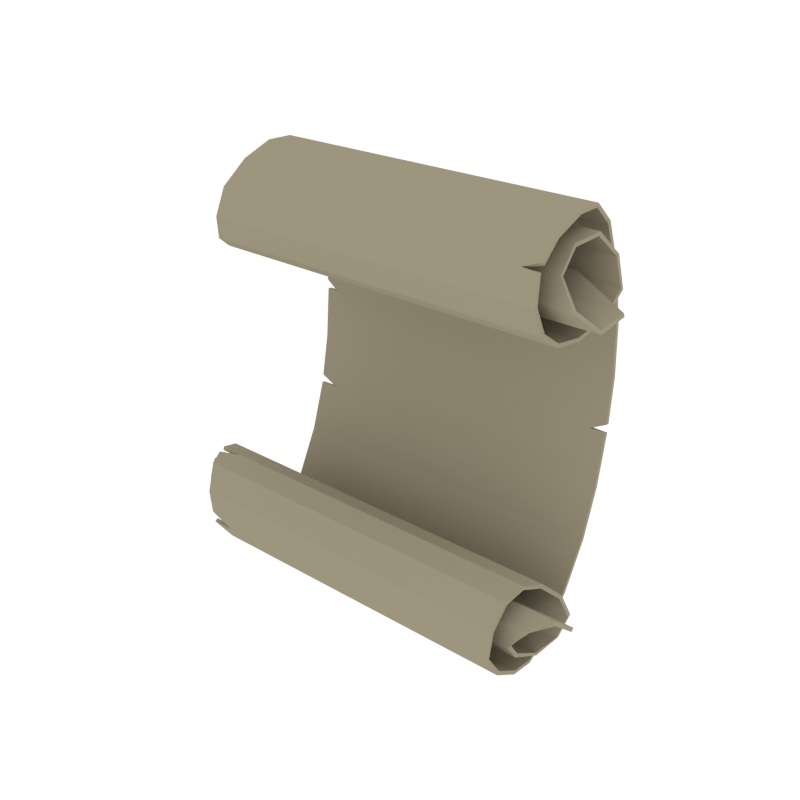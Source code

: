 # Source: Parchment.blend  (saved by Blender 2.93.21; exported with 4.5.12 LTS)
import bpy
from mathutils import Matrix  # noqa: F401  (used for matrix-valued properties, if any)

bpy.ops.wm.read_factory_settings(use_empty=True)
scene = bpy.context.scene
scene.name = 'Scene'

# ---- collections
col_collection_1 = bpy.data.collections.new('Collection 1'); scene.collection.children.link(col_collection_1)

# ---- materials (node trees are filled in below, after node groups)
mat_beige = bpy.data.materials.new('Beige')
mat_beige.alpha_threshold = 0.0
mat_beige.diffuse_color = (0.3424, 0.2998, 0.2114, 1.0)
mat_beige.roughness = 0.5

# ---- material node trees

# ---- world
world_world = bpy.data.worlds.new('World'); scene.world = world_world
world_world.color = (1.0, 1.0, 1.0)
world_world.use_sun_shadow = False
world_world.sun_shadow_jitter_overblur = 0.0
world_world.cycles.sampling_method = 'NONE'
world_world.cycles.sample_map_resolution = 256

# ---- meshes
me_plane = bpy.data.meshes.new('Plane')
me_plane.from_pydata([(-0.002045, 0.003656, 0.09897), (-0.002864, -0.01841, 0.1368), (-0.0009532, -0.05568, 0.1311), (-0.004088, -0.07316, 0.1014), (-0.007106, -0.05791, 0.07852), (-0.004689, -0.03223, 0.08652), (-0.004981, -0.02018, 0.1151), (-0.007353, -0.04209, 0.1232), (-0.004203, -0.06006, 0.09896), (-0.0005906, -0.04201, 0.09651), (0.0, 0.009338, 0.03232), (-0.002045, -0.02232, -0.09649), (-0.002864, -0.05349, -0.1272), (-0.0009532, -0.08798, -0.112), (-0.004088, -0.09709, -0.07872), (-0.007106, -0.07641, -0.06067), (-0.004689, -0.05371, -0.0751), (-0.004981, -0.04954, -0.1058), (-0.007353, -0.0728, -0.1079), (-0.004203, -0.08382, -0.07984), (-0.0005906, -0.06576, -0.08218), (0.0, 0.0005717, -0.03364), (-0.1078, 0.009338, 0.03231), (0.0, 0.00664, -0.0008825), (0.1057, 0.003659, 0.09897), (-0.003273, -0.005207, 0.125), (-0.001773, -0.03541, 0.1376), (-0.1106, -0.01845, 0.1368), (0.1049, -0.01837, 0.1368), (-0.001395, -0.071, 0.1185), (-0.1087, -0.05568, 0.1311), (0.1068, -0.05567, 0.131), (-0.006752, -0.06713, 0.08594), (-0.1162, -0.07317, 0.1015), (0.1081, -0.07314, 0.1012), (-0.006102, -0.04608, 0.07881), (-0.1263, -0.0579, 0.07859), (0.1121, -0.05792, 0.07846), (-0.003953, -0.02178, 0.09937), (-0.1309, -0.03217, 0.08651), (0.1216, -0.03228, 0.08653), (-0.006529, -0.02707, 0.1256), (-0.1291, -0.02005, 0.1149), (0.1191, -0.02032, 0.1152), (-0.006797, -0.05613, 0.1126), (-0.1232, -0.04198, 0.1229), (0.1085, -0.0422, 0.1234), (-0.001494, -0.05498, 0.09075), (-0.1304, -0.05967, 0.09883), (0.122, -0.06045, 0.0991), (-0.0005906, -0.02508, 0.1092), (-0.1389, -0.04159, 0.09649), (0.1377, -0.04243, 0.09652), (-0.1098, 0.003653, 0.09896), (0.1078, 0.009337, 0.03233), (-0.0005113, 0.008424, 0.06569), (-0.1078, 0.0005743, -0.03363), (0.1057, -0.02232, -0.09649), (-0.003273, -0.03769, -0.1193), (-0.001773, -0.07013, -0.1236), (-0.1106, -0.05353, -0.1272), (0.1049, -0.05345, -0.1272), (-0.001395, -0.09948, -0.09582), (-0.1087, -0.088, -0.112), (0.1068, -0.08795, -0.1119), (-0.006752, -0.08725, -0.06542), (-0.1162, -0.09714, -0.07885), (0.1081, -0.09703, -0.07859), (-0.006102, -0.06507, -0.06404), (-0.1263, -0.07642, -0.06074), (0.1121, -0.0764, -0.0606), (-0.003953, -0.04698, -0.09023), (-0.1309, -0.05365, -0.0751), (0.1216, -0.05377, -0.0751), (-0.006529, -0.05895, -0.1142), (-0.1291, -0.04937, -0.1057), (0.1191, -0.0497, -0.1059), (-0.006797, -0.08359, -0.09404), (-0.1232, -0.07263, -0.1077), (0.1085, -0.07297, -0.1081), (-0.001494, -0.07678, -0.07324), (-0.1304, -0.08341, -0.07981), (0.122, -0.08423, -0.07987), (-0.0005906, -0.05275, -0.0989), (-0.1389, -0.06535, -0.08228), (0.1377, -0.06617, -0.08208), (-0.1098, -0.02232, -0.09648), (0.1078, 0.0005692, -0.03364), (-0.0005113, -0.009028, -0.06561), (-0.1111, -0.005222, 0.125), (0.1045, -0.005193, 0.125), (-0.1096, -0.03546, 0.1377), (0.106, -0.03536, 0.1376), (-0.1103, -0.07096, 0.1186), (0.1075, -0.07103, 0.1183), (-0.1228, -0.06719, 0.08605), (0.1093, -0.06708, 0.08584), (-0.1284, -0.046, 0.07884), (0.1162, -0.04616, 0.07878), (-0.1319, -0.02175, 0.0993), (0.124, -0.02182, 0.09943), (-0.1252, -0.02686, 0.1254), (0.1122, -0.02727, 0.1259), (-0.1244, -0.05603, 0.1124), (0.1108, -0.05622, 0.1128), (-0.1368, -0.05436, 0.0907), (0.1338, -0.05561, 0.0908), (-0.1043, -0.02921, 0.1061), (0.1031, -0.02942, 0.1061), (-0.1083, 0.008424, 0.06568), (0.1073, 0.008424, 0.0657), (-0.1078, 0.00664, -0.0008826), (0.1078, 0.006639, -0.0008824), (-0.1111, -0.0377, -0.1193), (0.1045, -0.03767, -0.1193), (-0.1096, -0.07018, -0.1236), (0.106, -0.07008, -0.1236), (-0.1103, -0.09949, -0.09596), (0.1075, -0.09947, -0.09567), (-0.1228, -0.08734, -0.06551), (0.1093, -0.08717, -0.06534), (-0.1284, -0.065, -0.06409), (0.1162, -0.06514, -0.06399), (-0.1319, -0.04693, -0.09017), (0.124, -0.04704, -0.09028), (-0.1252, -0.05869, -0.1141), (0.1122, -0.0592, -0.1144), (-0.1244, -0.08345, -0.09385), (0.1108, -0.08374, -0.09423), (-0.1368, -0.07616, -0.07335), (0.1338, -0.0774, -0.07312), (-0.1043, -0.0559, -0.09475), (0.1031, -0.0561, -0.0947), (-0.1083, -0.009025, -0.0656), (0.1073, -0.009031, -0.06562), (-0.1079, 0.009165, 0.03863), (-0.1, 0.009338, 0.03231), (0.09776, 0.006639, -0.0008824), (0.1078, 0.007067, 0.004386), (-0.09557, 0.000574, -0.03363), (-0.1078, 0.001538, -0.02843), (-0.1298, -0.02048, 0.1109), (-0.1233, -0.02005, 0.1149), (0.09758, -0.07103, 0.1183), (0.1073, -0.068, 0.1208), (-0.1097, -0.07642, -0.06073), (-0.1253, -0.07942, -0.06205), (-0.112, -0.09881, -0.09101), (-0.0953, -0.09948, -0.09595), (-0.002045, 0.006092, 0.09955), (-0.002864, -0.01746, 0.1391), (-0.0009516, -0.05688, 0.1333), (-0.004088, -0.07564, 0.101), (-0.007107, -0.05872, 0.07615), (-0.004688, -0.03062, 0.0846), (-0.004979, -0.01775, 0.1156), (-0.007359, -0.04307, 0.1255), (-0.004211, -0.06254, 0.09862), (-0.0005869, -0.04074, 0.09435), (0.0, 0.01184, 0.03225), (-0.002045, -0.02012, -0.09769), (-0.002864, -0.05318, -0.1297), (-0.0009516, -0.08971, -0.1138), (-0.004088, -0.09941, -0.07778), (-0.007107, -0.07657, -0.05817), (-0.004688, -0.05166, -0.07367), (-0.004979, -0.04734, -0.107), (-0.007359, -0.07435, -0.1099), (-0.004211, -0.08613, -0.07886), (-0.0005869, -0.06397, -0.08043), (0.0, 0.003006, -0.03422), (-0.1078, 0.01183, 0.03211), (0.0, 0.009122, -0.001212), (0.1057, 0.006096, 0.09955), (-0.003273, -0.00312, 0.1264), (-0.001772, -0.03574, 0.1401), (-0.1106, -0.01748, 0.1391), (0.1049, -0.01744, 0.1391), (-0.001394, -0.07319, 0.1197), (-0.1087, -0.05688, 0.1333), (0.1068, -0.05689, 0.1332), (-0.006752, -0.06915, 0.08446), (-0.1162, -0.07564, 0.101), (0.1081, -0.07562, 0.1009), (-0.006102, -0.04542, 0.0764), (-0.1263, -0.05858, 0.07618), (0.1121, -0.05857, 0.07604), (-0.003952, -0.01947, 0.09841), (-0.1309, -0.03054, 0.08461), (0.1216, -0.03062, 0.08467), (-0.006531, -0.02606, 0.1279), (-0.1291, -0.01795, 0.1163), (0.1191, -0.01784, 0.1156), (-0.006803, -0.05819, 0.114), (-0.1232, -0.04295, 0.1252), (0.1084, -0.04317, 0.1257), (-0.001496, -0.05573, 0.08836), (-0.1304, -0.06208, 0.09814), (0.122, -0.06282, 0.09829), (-0.0005875, -0.02358, 0.1072), (-0.1389, -0.04044, 0.09427), (0.1377, -0.0413, 0.09428), (-0.1098, 0.006088, 0.09955), (0.1078, 0.01184, 0.03226), (-0.0005113, 0.01092, 0.06591), (-0.1078, 0.002973, -0.03435), (0.1057, -0.02012, -0.09768), (-0.003273, -0.03603, -0.1212), (-0.001772, -0.0711, -0.1259), (-0.1106, -0.0532, -0.1297), (0.1049, -0.05317, -0.1297), (-0.001394, -0.1019, -0.09642), (-0.1087, -0.08973, -0.1138), (0.1068, -0.0897, -0.1137), (-0.006752, -0.08882, -0.06347), (-0.1162, -0.09941, -0.07778), (0.1081, -0.09934, -0.07762), (-0.006102, -0.0638, -0.06188), (-0.1263, -0.07572, -0.05834), (0.1121, -0.0764, -0.0581), (-0.003952, -0.0445, -0.08991), (-0.1309, -0.05158, -0.0737), (0.1216, -0.05167, -0.07373), (-0.006531, -0.05857, -0.1167), (-0.1291, -0.04711, -0.1068), (0.1191, -0.04741, -0.1069), (-0.006803, -0.08596, -0.09487), (-0.1232, -0.07417, -0.1097), (0.1084, -0.07451, -0.1101), (-0.001496, -0.07687, -0.07073), (-0.1304, -0.08555, -0.07851), (0.122, -0.08631, -0.07847), (-0.0005875, -0.05077, -0.09736), (-0.1389, -0.06366, -0.08043), (0.1377, -0.06449, -0.08022), (-0.1098, -0.02013, -0.09769), (0.1078, 0.003004, -0.03423), (-0.0005113, -0.006674, -0.06647), (-0.1111, -0.003138, 0.1264), (0.1045, -0.003103, 0.1264), (-0.1096, -0.03577, 0.1401), (0.106, -0.03571, 0.1401), (-0.1103, -0.07321, 0.1197), (0.1075, -0.07351, 0.1186), (-0.1228, -0.06912, 0.08445), (0.1093, -0.06906, 0.08431), (-0.1284, -0.04528, 0.07644), (0.1162, -0.04538, 0.0764), (-0.1319, -0.01945, 0.09831), (0.124, -0.01952, 0.09844), (-0.1252, -0.02566, 0.1276), (0.1122, -0.02595, 0.128), (-0.1244, -0.05817, 0.1137), (0.1108, -0.05837, 0.1141), (-0.1368, -0.05451, 0.0882), (0.1338, -0.05543, 0.0883), (-0.1043, -0.02769, 0.1041), (0.1031, -0.02792, 0.1041), (-0.1083, 0.01092, 0.0659), (0.1073, 0.01092, 0.06591), (-0.1078, 0.009123, -0.001213), (0.1078, 0.009102, -0.001339), (-0.1111, -0.03605, -0.1212), (0.1045, -0.03601, -0.1212), (-0.1096, -0.07113, -0.1259), (0.106, -0.07106, -0.1259), (-0.1103, -0.1015, -0.09742), (0.1075, -0.1019, -0.09625), (-0.1228, -0.08878, -0.06346), (0.1093, -0.08868, -0.06334), (-0.1284, -0.06368, -0.06196), (0.1162, -0.06376, -0.0619), (-0.1319, -0.04445, -0.08982), (0.124, -0.04456, -0.08992), (-0.1252, -0.05811, -0.1165), (0.1122, -0.05848, -0.1168), (-0.1244, -0.08585, -0.09456), (0.1108, -0.08615, -0.0949), (-0.1368, -0.07566, -0.0709), (0.1338, -0.07657, -0.07076), (-0.1043, -0.05391, -0.09322), (0.1031, -0.05413, -0.09315), (-0.1083, -0.006673, -0.06646), (0.1073, -0.006676, -0.06648), (-0.1079, 0.01167, 0.0387), (-0.1, 0.01184, 0.03223), (0.09776, 0.00912, -0.001223), (0.1078, 0.009563, 0.004183), (-0.09557, 0.003006, -0.03423), (-0.1078, 0.004001, -0.02888), (-0.1298, -0.01799, 0.1107), (-0.1233, -0.01764, 0.1156), (0.09758, -0.07325, 0.1195), (0.1074, -0.06959, 0.1228), (-0.1097, -0.07655, -0.05823), (-0.1253, -0.08043, -0.05975), (-0.112, -0.1013, -0.09066), (-0.09529, -0.1019, -0.09659)], [], [(0, 53, 109, 55), (0, 55, 110, 24), (0, 24, 90, 25), (0, 25, 89, 53), (1, 27, 89, 25), (1, 25, 90, 28), (1, 28, 92, 26), (1, 26, 91, 27), (2, 30, 91, 26), (2, 26, 92, 31), (2, 31, 144, 143, 29), (2, 29, 93, 30), (3, 33, 93, 29), (3, 29, 143, 94, 34), (3, 34, 96, 32), (3, 32, 95, 33), (4, 36, 95, 32), (4, 32, 96, 37), (4, 37, 98, 35), (4, 35, 97, 36), (5, 39, 97, 35), (5, 35, 98, 40), (5, 40, 100, 38), (5, 38, 99, 39), (6, 142, 141, 99, 38), (6, 38, 100, 43), (6, 43, 102, 41), (6, 41, 101, 42, 142), (7, 45, 101, 41), (7, 41, 102, 46), (7, 46, 104, 44), (7, 44, 103, 45), (8, 48, 103, 44), (8, 44, 104, 49), (8, 49, 106, 47), (8, 47, 105, 48), (9, 51, 105, 47), (9, 47, 106, 52), (9, 52, 108, 50), (9, 50, 107, 51), (10, 136, 22, 111, 23), (10, 23, 137, 138, 54), (10, 54, 110, 55), (10, 55, 109, 135, 136), (11, 88, 133, 86), (11, 86, 113, 58), (11, 58, 114, 57), (11, 57, 134, 88), (12, 58, 113, 60), (12, 60, 115, 59), (12, 59, 116, 61), (12, 61, 114, 58), (13, 59, 115, 63), (13, 63, 117, 148, 62), (13, 62, 118, 64), (13, 64, 116, 59), (14, 62, 148, 147, 66), (14, 66, 119, 65), (14, 65, 120, 67), (14, 67, 118, 62), (15, 65, 119, 146, 145), (15, 145, 69, 121, 68), (15, 68, 122, 70), (15, 70, 120, 65), (16, 68, 121, 72), (16, 72, 123, 71), (16, 71, 124, 73), (16, 73, 122, 68), (17, 71, 123, 75), (17, 75, 125, 74), (17, 74, 126, 76), (17, 76, 124, 71), (18, 74, 125, 78), (18, 78, 127, 77), (18, 77, 128, 79), (18, 79, 126, 74), (19, 77, 127, 81), (19, 81, 129, 80), (19, 80, 130, 82), (19, 82, 128, 77), (20, 80, 129, 84), (20, 84, 131, 83), (20, 83, 132, 85), (20, 85, 130, 80), (21, 23, 111, 140, 139), (21, 139, 56, 133, 88), (21, 88, 134, 87), (21, 87, 112, 137, 23), (149, 204, 258, 202), (149, 173, 259, 204), (149, 174, 239, 173), (149, 202, 238, 174), (150, 174, 238, 176), (150, 177, 239, 174), (150, 175, 241, 177), (150, 176, 240, 175), (151, 175, 240, 179), (151, 180, 241, 175), (151, 178, 292, 293, 180), (151, 179, 242, 178), (152, 178, 242, 182), (152, 183, 243, 292, 178), (152, 181, 245, 183), (152, 182, 244, 181), (153, 181, 244, 185), (153, 186, 245, 181), (153, 184, 247, 186), (153, 185, 246, 184), (154, 184, 246, 188), (154, 189, 247, 184), (154, 187, 249, 189), (154, 188, 248, 187), (155, 187, 248, 290, 291), (155, 192, 249, 187), (155, 190, 251, 192), (155, 291, 191, 250, 190), (156, 190, 250, 194), (156, 195, 251, 190), (156, 193, 253, 195), (156, 194, 252, 193), (157, 193, 252, 197), (157, 198, 253, 193), (157, 196, 255, 198), (157, 197, 254, 196), (158, 196, 254, 200), (158, 201, 255, 196), (158, 199, 257, 201), (158, 200, 256, 199), (159, 172, 260, 171, 285), (159, 203, 287, 286, 172), (159, 204, 259, 203), (159, 285, 284, 258, 204), (160, 235, 282, 237), (160, 207, 262, 235), (160, 206, 263, 207), (160, 237, 283, 206), (161, 209, 262, 207), (161, 208, 264, 209), (161, 210, 265, 208), (161, 207, 263, 210), (162, 212, 264, 208), (162, 211, 297, 266, 212), (162, 213, 267, 211), (162, 208, 265, 213), (163, 215, 296, 297, 211), (163, 214, 268, 215), (163, 216, 269, 214), (163, 211, 267, 216), (164, 294, 295, 268, 214), (164, 217, 270, 218, 294), (164, 219, 271, 217), (164, 214, 269, 219), (165, 221, 270, 217), (165, 220, 272, 221), (165, 222, 273, 220), (165, 217, 271, 222), (166, 224, 272, 220), (166, 223, 274, 224), (166, 225, 275, 223), (166, 220, 273, 225), (167, 227, 274, 223), (167, 226, 276, 227), (167, 228, 277, 226), (167, 223, 275, 228), (168, 230, 276, 226), (168, 229, 278, 230), (168, 231, 279, 229), (168, 226, 277, 231), (169, 233, 278, 229), (169, 232, 280, 233), (169, 234, 281, 232), (169, 229, 279, 234), (170, 288, 289, 260, 172), (170, 237, 282, 205, 288), (170, 236, 283, 237), (170, 172, 286, 261, 236), (142, 42, 191, 291), (22, 136, 285, 171), (69, 145, 294, 218), (56, 139, 288, 205), (111, 22, 171, 260), (137, 112, 261, 286), (24, 110, 259, 173), (90, 24, 173, 239), (27, 91, 240, 176), (89, 27, 176, 238), (28, 90, 239, 177), (92, 28, 177, 241), (30, 93, 242, 179), (91, 30, 179, 240), (31, 92, 241, 180), (33, 95, 244, 182), (93, 33, 182, 242), (34, 94, 243, 183), (96, 34, 183, 245), (36, 97, 246, 185), (95, 36, 185, 244), (37, 96, 245, 186), (98, 37, 186, 247), (39, 99, 248, 188), (97, 39, 188, 246), (40, 98, 247, 189), (100, 40, 189, 249), (42, 101, 250, 191), (99, 141, 290, 248), (43, 100, 249, 192), (102, 43, 192, 251), (45, 103, 252, 194), (101, 45, 194, 250), (46, 102, 251, 195), (104, 46, 195, 253), (48, 105, 254, 197), (103, 48, 197, 252), (49, 104, 253, 198), (106, 49, 198, 255), (50, 108, 257, 199), (107, 50, 199, 256), (51, 107, 256, 200), (105, 51, 200, 254), (52, 106, 255, 201), (108, 52, 201, 257), (53, 89, 238, 202), (109, 53, 202, 258), (54, 138, 287, 203), (110, 54, 203, 259), (133, 56, 205, 282), (140, 111, 260, 289), (134, 57, 206, 283), (57, 114, 263, 206), (115, 60, 209, 264), (60, 113, 262, 209), (114, 61, 210, 263), (61, 116, 265, 210), (148, 117, 266, 297), (117, 63, 212, 266), (63, 115, 264, 212), (116, 64, 213, 265), (64, 118, 267, 213), (119, 66, 215, 268), (118, 67, 216, 267), (67, 120, 269, 216), (121, 69, 218, 270), (146, 119, 268, 295), (120, 70, 219, 269), (70, 122, 271, 219), (123, 72, 221, 272), (72, 121, 270, 221), (122, 73, 222, 271), (73, 124, 273, 222), (125, 75, 224, 274), (75, 123, 272, 224), (124, 76, 225, 273), (76, 126, 275, 225), (127, 78, 227, 276), (78, 125, 274, 227), (126, 79, 228, 275), (79, 128, 277, 228), (129, 81, 230, 278), (81, 127, 276, 230), (128, 82, 231, 277), (82, 130, 279, 231), (132, 83, 232, 281), (83, 131, 280, 232), (131, 84, 233, 280), (84, 129, 278, 233), (130, 85, 234, 279), (85, 132, 281, 234), (113, 86, 235, 262), (86, 133, 282, 235), (112, 87, 236, 261), (87, 134, 283, 236), (135, 109, 258, 284), (136, 135, 284, 285), (138, 137, 286, 287), (139, 140, 289, 288), (94, 143, 292, 243), (141, 142, 291, 290), (144, 31, 180, 293), (143, 144, 293, 292), (66, 147, 296, 215), (145, 146, 295, 294), (147, 148, 297, 296)])
me_plane.materials.append(mat_beige)
me_plane.use_remesh_preserve_volume = False
me_plane.use_remesh_preserve_attributes = False
me_plane.use_mirror_vertex_groups = False
me_plane.update()

# ---- objects
ob_parchment = bpy.data.objects.new('Parchment', me_plane)

# ---- transforms, parenting, visibility, modifiers, constraints
ob_parchment.location = (0.0, 0.0, 0.0)
ob_parchment.lineart.crease_threshold = 0.0

# ---- collection membership
col_collection_1.objects.link(ob_parchment)

# ---- scene / render settings (as saved in the file)
scene.frame_start = 1; scene.frame_end = 250; scene.frame_set(0)
scene.render.engine = 'CYCLES'
scene.render.resolution_x = 1000
scene.render.resolution_y = 1000
scene.render.dither_intensity = 0.0
scene.cycles.samples = 200
scene.cycles.sampling_pattern = 'TABULATED_SOBOL'
scene.cycles.light_sampling_threshold = 0.0
scene.cycles.use_adaptive_sampling = False
scene.cycles.use_light_tree = False
scene.cycles.caustics_reflective = False
scene.cycles.caustics_refractive = False
scene.cycles.blur_glossy = 0.0
scene.cycles.max_bounces = 2
scene.cycles.pixel_filter_type = 'GAUSSIAN'
scene.cycles.sample_clamp_indirect = 0.0
scene.view_settings.view_transform = 'Standard'
bpy.context.view_layer.update()

# ---- added for rendering (the .blend has no active camera): camera
cam_auto = bpy.data.cameras.new('AutoCamera')
cam_auto.lens = 50.0
cam_auto.sensor_width = 36.0
cam_auto.clip_end = 1000.0
ob_auto_camera = bpy.data.objects.new('AutoCamera', cam_auto)
scene.collection.objects.link(ob_auto_camera)
ob_auto_camera.location = (0.372107, -0.49227, 0.303368)
ob_auto_camera.rotation_euler = (1.09748, -7.21219e-08, 0.694738)
scene.camera = ob_auto_camera
bpy.context.view_layer.update()
